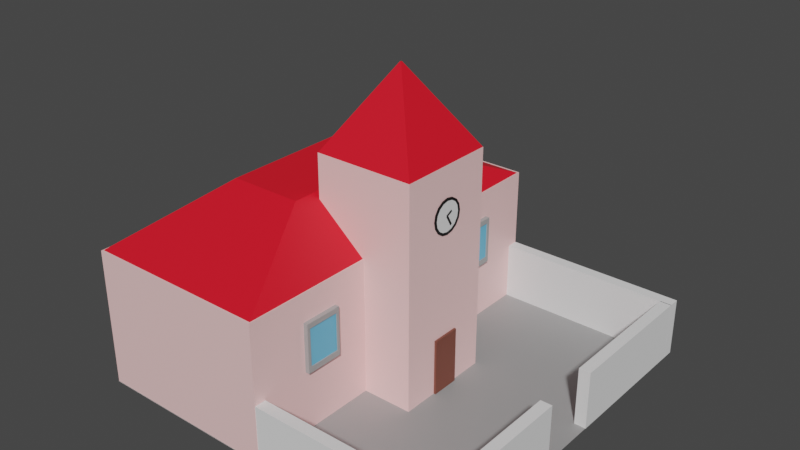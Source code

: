 # Source: School.blend  (saved by Blender 3.0.42; exported with 4.5.12 LTS)
import bpy
from mathutils import Matrix  # noqa: F401  (used for matrix-valued properties, if any)

bpy.ops.wm.read_factory_settings(use_empty=True)
scene = bpy.context.scene
scene.name = 'Scene'

# ---- collections
col_collection = bpy.data.collections.new('Collection'); scene.collection.children.link(col_collection)

# ---- materials (node trees are filled in below, after node groups)
mat_material = bpy.data.materials.new('Material')
mat_material.alpha_threshold = 0.0
mat_material.use_transparent_shadow = False
mat_material.line_color = (0.0, 0.0, 0.0, 1.0)
mat_floor = bpy.data.materials.new('Floor')
mat_floor.use_transparent_shadow = False
mat_material_001 = bpy.data.materials.new('Material.001')
mat_material_001.use_transparent_shadow = False
mat_wood = bpy.data.materials.new('Wood')
mat_wood.use_transparent_shadow = False
mat_pillar_001 = bpy.data.materials.new('Pillar.001')
mat_pillar_001.use_transparent_shadow = False
mat_blue_001 = bpy.data.materials.new('Blue.001')
mat_blue_001.use_transparent_shadow = False
mat_material_002 = bpy.data.materials.new('Material.002')
mat_material_002.use_transparent_shadow = False

# ---- material node trees
mat_material.use_nodes = True; mat_material.node_tree.nodes.clear()
_N = mat_material.node_tree.nodes; _L = mat_material.node_tree.links
n0 = _N.new('ShaderNodeOutputMaterial'); n0.name = 'Material Output'; n0.location = (300, 300)
n1 = _N.new('ShaderNodeBsdfPrincipled'); n1.name = 'Principled BSDF'; n1.location = (10, 300)
n1.distribution = 'GGX'
n1.subsurface_method = 'RANDOM_WALK_SKIN'
n1.inputs[0].default_value = (1.0, 0.6346, 0.6257, 1.0)
n1.inputs[2].default_value = 0.4
n1.inputs[3].default_value = 1.45
n1.inputs[27].default_value = (0.0, 0.0, 0.0, 1.0)
n1.inputs[28].default_value = 1.0
_L.new(n1.outputs[0], n0.inputs[0])
n0.is_active_output = True
mat_floor.use_nodes = True; mat_floor.node_tree.nodes.clear()
_N = mat_floor.node_tree.nodes; _L = mat_floor.node_tree.links
n0 = _N.new('ShaderNodeBsdfPrincipled'); n0.name = 'Principled BSDF'; n0.location = (10, 300)
n0.distribution = 'GGX'
n0.subsurface_method = 'RANDOM_WALK_SKIN'
n0.inputs[0].default_value = (0.3173, 0.3173, 0.3173, 1.0)
n0.inputs[3].default_value = 1.45
n0.inputs[27].default_value = (0.0, 0.0, 0.0, 1.0)
n0.inputs[28].default_value = 1.0
n1 = _N.new('ShaderNodeOutputMaterial'); n1.name = 'Material Output'; n1.location = (300, 300)
_L.new(n0.outputs[0], n1.inputs[0])
n1.is_active_output = True
mat_material_001.use_nodes = True; mat_material_001.node_tree.nodes.clear()
_N = mat_material_001.node_tree.nodes; _L = mat_material_001.node_tree.links
n0 = _N.new('ShaderNodeBsdfPrincipled'); n0.name = 'Principled BSDF'; n0.location = (10, 300)
n0.distribution = 'GGX'
n0.subsurface_method = 'RANDOM_WALK_SKIN'
n0.inputs[0].default_value = (0.8, 0.006386, 0.02013, 1.0)
n0.inputs[3].default_value = 1.45
n0.inputs[27].default_value = (0.0, 0.0, 0.0, 1.0)
n0.inputs[28].default_value = 1.0
n1 = _N.new('ShaderNodeOutputMaterial'); n1.name = 'Material Output'; n1.location = (300, 300)
_L.new(n0.outputs[0], n1.inputs[0])
n1.is_active_output = True
mat_wood.use_nodes = True; mat_wood.node_tree.nodes.clear()
_N = mat_wood.node_tree.nodes; _L = mat_wood.node_tree.links
n0 = _N.new('ShaderNodeBsdfPrincipled'); n0.name = 'Principled BSDF'; n0.location = (10, 300)
n0.distribution = 'GGX'
n0.subsurface_method = 'RANDOM_WALK_SKIN'
n0.inputs[0].default_value = (0.1971, 0.05827, 0.03823, 1.0)
n0.inputs[3].default_value = 1.45
n0.inputs[27].default_value = (0.0, 0.0, 0.0, 1.0)
n0.inputs[28].default_value = 1.0
n1 = _N.new('ShaderNodeOutputMaterial'); n1.name = 'Material Output'; n1.location = (300, 300)
_L.new(n0.outputs[0], n1.inputs[0])
n1.is_active_output = True
mat_pillar_001.use_nodes = True; mat_pillar_001.node_tree.nodes.clear()
_N = mat_pillar_001.node_tree.nodes; _L = mat_pillar_001.node_tree.links
n0 = _N.new('ShaderNodeBsdfPrincipled'); n0.name = 'Principled BSDF'; n0.location = (10, 300)
n0.distribution = 'GGX'
n0.subsurface_method = 'RANDOM_WALK_SKIN'
n0.inputs[0].default_value = (0.3694, 0.3694, 0.3694, 1.0)
n0.inputs[3].default_value = 1.45
n0.inputs[27].default_value = (0.0, 0.0, 0.0, 1.0)
n0.inputs[28].default_value = 1.0
n1 = _N.new('ShaderNodeOutputMaterial'); n1.name = 'Material Output'; n1.location = (300, 300)
_L.new(n0.outputs[0], n1.inputs[0])
n1.is_active_output = True
mat_blue_001.use_nodes = True; mat_blue_001.node_tree.nodes.clear()
_N = mat_blue_001.node_tree.nodes; _L = mat_blue_001.node_tree.links
n0 = _N.new('ShaderNodeBsdfPrincipled'); n0.name = 'Principled BSDF'; n0.location = (10, 300)
n0.distribution = 'GGX'
n0.subsurface_method = 'RANDOM_WALK_SKIN'
n0.inputs[0].default_value = (0.1465, 0.5236, 0.8, 1.0)
n0.inputs[3].default_value = 1.45
n0.inputs[27].default_value = (0.0, 0.0, 0.0, 1.0)
n0.inputs[28].default_value = 1.0
n1 = _N.new('ShaderNodeOutputMaterial'); n1.name = 'Material Output'; n1.location = (300, 300)
_L.new(n0.outputs[0], n1.inputs[0])
n1.is_active_output = True
mat_material_002.use_nodes = True; mat_material_002.node_tree.nodes.clear()
_N = mat_material_002.node_tree.nodes; _L = mat_material_002.node_tree.links
n0 = _N.new('ShaderNodeBsdfPrincipled'); n0.name = 'Principled BSDF'; n0.location = (10, 300)
n0.distribution = 'GGX'
n0.subsurface_method = 'RANDOM_WALK_SKIN'
n0.inputs[0].default_value = (0.0, 0.0, 0.0, 1.0)
n0.inputs[3].default_value = 1.45
n0.inputs[27].default_value = (0.0, 0.0, 0.0, 1.0)
n0.inputs[28].default_value = 1.0
n1 = _N.new('ShaderNodeOutputMaterial'); n1.name = 'Material Output'; n1.location = (300, 300)
_L.new(n0.outputs[0], n1.inputs[0])
n1.is_active_output = True

# ---- world
world_world = bpy.data.worlds.new('World'); scene.world = world_world
world_world.use_nodes = True; world_world.node_tree.nodes.clear()
_N = world_world.node_tree.nodes; _L = world_world.node_tree.links
n0 = _N.new('ShaderNodeOutputWorld'); n0.name = 'World Output'; n0.location = (300, 300)
n1 = _N.new('ShaderNodeBackground'); n1.name = 'Background'; n1.location = (10, 300)
n1.inputs[0].default_value = (0.05088, 0.05088, 0.05088, 1.0)
_L.new(n1.outputs[0], n0.inputs[0])
n0.is_active_output = True
world_world.color = (0.05088, 0.05088, 0.05088)
world_world.use_sun_shadow = False
world_world.sun_shadow_jitter_overblur = 0.0

# ---- meshes
me_cube = bpy.data.meshes.new('Cube')
me_cube.from_pydata([(0.6301, 1.0, 0.213), (0.6301, 1.0, -1.0), (0.6301, -1.0, 0.213), (0.6301, -1.0, -1.0), (-1.0, -1.0, 0.213), (-1.0, -1.0, -1.0), (-1.001, 1.0, -1.0), (-1.001, 1.0, 0.213)], [], [(1, 0, 2, 3), (0, 1, 6, 7), (7, 4, 2, 0), (2, 4, 5, 3), (4, 7, 6, 5)])
_uv = me_cube.uv_layers.new(name='UVMap')
_uv.uv.foreach_set('vector', [0.0, 0.0, 0.0, 0.0, 0.0, 0.0, 0.0, 0.0, 0.0, 0.0, 0.0, 0.0, 0.0, 0.0, 0.0, 0.0, 0.0, 0.0, 0.0, 0.0, 0.0, 0.0, 0.0, 0.0, 0.0, 0.0, 0.0, 0.0, 0.0, 0.0, 0.0, 0.0, 0.0, 0.0, 0.0, 0.0, 0.0, 0.0, 0.0, 0.0])
me_cube.materials.append(mat_material)
me_cube.use_remesh_preserve_volume = False
me_cube.use_remesh_preserve_attributes = False
me_cube.use_mirror_vertex_groups = False
me_cube.update()
me_plane = bpy.data.meshes.new('Plane')
me_plane.from_pydata([(-1.0, -1.0, 0.0), (1.0, -1.0, 0.0), (-1.0, 1.0, 0.0), (1.0, 1.0, 0.0)], [], [(0, 1, 3, 2)])
_uv = me_plane.uv_layers.new(name='UVMap')
_uv.uv.foreach_set('vector', [0.0, 0.0, 1.0, 0.0, 1.0, 1.0, 0.0, 1.0])
me_plane.materials.append(mat_floor)
me_plane.use_remesh_fix_poles = True
me_plane.use_remesh_preserve_attributes = False
me_plane.update()
me_cube_001 = bpy.data.meshes.new('Cube.001')
me_cube_001.from_pydata([(0.6301, 1.0, 0.213), (0.6301, 1.0, -1.0), (0.6301, -1.0, 0.213), (0.6301, -1.0, -1.0), (-1.0, -1.0, 0.213), (-1.0, -1.0, -1.0), (-1.001, 1.0, -1.0), (-1.001, 1.0, 0.213)], [], [(1, 0, 2, 3), (0, 1, 6, 7), (7, 4, 2, 0), (2, 4, 5, 3), (4, 7, 6, 5)])
_uv = me_cube_001.uv_layers.new(name='UVMap')
_uv.uv.foreach_set('vector', [0.0, 0.0, 0.0, 0.0, 0.0, 0.0, 0.0, 0.0, 0.0, 0.0, 0.0, 0.0, 0.0, 0.0, 0.0, 0.0, 0.0, 0.0, 0.0, 0.0, 0.0, 0.0, 0.0, 0.0, 0.0, 0.0, 0.0, 0.0, 0.0, 0.0, 0.0, 0.0, 0.0, 0.0, 0.0, 0.0, 0.0, 0.0, 0.0, 0.0])
me_cube_001.materials.append(mat_material)
me_cube_001.use_remesh_preserve_volume = False
me_cube_001.use_remesh_preserve_attributes = False
me_cube_001.use_mirror_vertex_groups = False
me_cube_001.update()
me_cube_003 = bpy.data.meshes.new('Cube.003')
me_cube_003.from_pydata([(0.1391, 0.3978, -0.5787), (0.6301, 1.0, -1.0), (0.1391, -0.3978, -0.5787), (0.6301, -1.0, -1.0), (-0.5093, -0.3978, -0.5787), (-1.0, -1.0, -1.0), (-1.001, 1.0, -1.0), (-0.5097, 0.3978, -0.5787)], [], [(1, 0, 2, 3), (0, 1, 6, 7), (7, 4, 2, 0), (2, 4, 5, 3), (4, 7, 6, 5)])
_uv = me_cube_003.uv_layers.new(name='UVMap')
_uv.uv.foreach_set('vector', [0.0, 0.0, 0.0, 0.0, 0.0, 0.0, 0.0, 0.0, 0.0, 0.0, 0.0, 0.0, 0.0, 0.0, 0.0, 0.0, 0.0, 0.0, 0.0, 0.0, 0.0, 0.0, 0.0, 0.0, 0.0, 0.0, 0.0, 0.0, 0.0, 0.0, 0.0, 0.0, 0.0, 0.0, 0.0, 0.0, 0.0, 0.0, 0.0, 0.0])
me_cube_003.materials.append(mat_material_001)
me_cube_003.use_remesh_preserve_volume = False
me_cube_003.use_remesh_preserve_attributes = False
me_cube_003.use_mirror_vertex_groups = False
me_cube_003.update()
me_cube_004 = bpy.data.meshes.new('Cube.004')
me_cube_004.from_pydata([(-0.1753, 0.01216, -0.5721), (0.6301, 1.0, -1.0), (-0.1753, -0.01216, -0.5721), (0.6301, -1.0, -1.0), (-0.1951, -0.01216, -0.5721), (-1.0, -1.0, -1.0), (-1.001, 1.0, -1.0), (-0.1951, 0.01216, -0.5721)], [], [(1, 0, 2, 3), (0, 1, 6, 7), (7, 4, 2, 0), (2, 4, 5, 3), (4, 7, 6, 5)])
_uv = me_cube_004.uv_layers.new(name='UVMap')
_uv.uv.foreach_set('vector', [0.0, 0.0, 0.0, 0.0, 0.0, 0.0, 0.0, 0.0, 0.0, 0.0, 0.0, 0.0, 0.0, 0.0, 0.0, 0.0, 0.0, 0.0, 0.0, 0.0, 0.0, 0.0, 0.0, 0.0, 0.0, 0.0, 0.0, 0.0, 0.0, 0.0, 0.0, 0.0, 0.0, 0.0, 0.0, 0.0, 0.0, 0.0, 0.0, 0.0])
me_cube_004.materials.append(mat_material_001)
me_cube_004.use_remesh_preserve_volume = False
me_cube_004.use_remesh_preserve_attributes = False
me_cube_004.use_mirror_vertex_groups = False
me_cube_004.update()
me_cube_006 = bpy.data.meshes.new('Cube.006')
me_cube_006.from_pydata([(-1.0, -1.0, -1.0), (-1.0, -1.0, 1.0), (-1.0, 1.0, -1.0), (-1.0, 1.0, 1.0), (1.0, -1.0, -1.0), (1.0, -1.0, 1.0), (1.0, 1.0, -1.0), (1.0, 1.0, 1.0)], [], [(0, 1, 3, 2), (2, 3, 7, 6), (6, 7, 5, 4), (4, 5, 1, 0), (2, 6, 4, 0), (7, 3, 1, 5)])
_uv = me_cube_006.uv_layers.new(name='UVMap')
_uv.uv.foreach_set('vector', [0.375, 0.0, 0.625, 0.0, 0.625, 0.25, 0.375, 0.25, 0.375, 0.25, 0.625, 0.25, 0.625, 0.5, 0.375, 0.5, 0.375, 0.5, 0.625, 0.5, 0.625, 0.75, 0.375, 0.75, 0.375, 0.75, 0.625, 0.75, 0.625, 1.0, 0.375, 1.0, 0.125, 0.5, 0.375, 0.5, 0.375, 0.75, 0.125, 0.75, 0.625, 0.5, 0.875, 0.5, 0.875, 0.75, 0.625, 0.75])
me_cube_006.use_remesh_fix_poles = True
me_cube_006.use_remesh_preserve_attributes = False
me_cube_006.update()
me_cube_007 = bpy.data.meshes.new('Cube.007')
me_cube_007.from_pydata([(-1.0, -1.0, -1.0), (-1.0, -1.0, 1.0), (-1.0, 1.0, -1.0), (-1.0, 1.0, 1.0), (1.0, -1.0, -1.0), (1.0, -1.0, 1.0), (1.0, 1.0, -1.0), (1.0, 1.0, 1.0)], [], [(0, 1, 3, 2), (2, 3, 7, 6), (6, 7, 5, 4), (4, 5, 1, 0), (2, 6, 4, 0), (7, 3, 1, 5)])
_uv = me_cube_007.uv_layers.new(name='UVMap')
_uv.uv.foreach_set('vector', [0.375, 0.0, 0.625, 0.0, 0.625, 0.25, 0.375, 0.25, 0.375, 0.25, 0.625, 0.25, 0.625, 0.5, 0.375, 0.5, 0.375, 0.5, 0.625, 0.5, 0.625, 0.75, 0.375, 0.75, 0.375, 0.75, 0.625, 0.75, 0.625, 1.0, 0.375, 1.0, 0.125, 0.5, 0.375, 0.5, 0.375, 0.75, 0.125, 0.75, 0.625, 0.5, 0.875, 0.5, 0.875, 0.75, 0.625, 0.75])
me_cube_007.use_remesh_fix_poles = True
me_cube_007.use_remesh_preserve_attributes = False
me_cube_007.update()
me_cube_008 = bpy.data.meshes.new('Cube.008')
me_cube_008.from_pydata([(-1.0, -1.0, -1.0), (-1.0, -1.0, 1.0), (-1.0, 1.0, -1.0), (-1.0, 1.0, 1.0), (1.0, -1.0, -1.0), (1.0, -1.0, 1.0), (1.0, 1.0, -1.0), (1.0, 1.0, 1.0)], [], [(0, 1, 3, 2), (2, 3, 7, 6), (6, 7, 5, 4), (4, 5, 1, 0), (2, 6, 4, 0), (7, 3, 1, 5)])
_uv = me_cube_008.uv_layers.new(name='UVMap')
_uv.uv.foreach_set('vector', [0.375, 0.0, 0.625, 0.0, 0.625, 0.25, 0.375, 0.25, 0.375, 0.25, 0.625, 0.25, 0.625, 0.5, 0.375, 0.5, 0.375, 0.5, 0.625, 0.5, 0.625, 0.75, 0.375, 0.75, 0.375, 0.75, 0.625, 0.75, 0.625, 1.0, 0.375, 1.0, 0.125, 0.5, 0.375, 0.5, 0.375, 0.75, 0.125, 0.75, 0.625, 0.5, 0.875, 0.5, 0.875, 0.75, 0.625, 0.75])
me_cube_008.use_remesh_fix_poles = True
me_cube_008.use_remesh_preserve_attributes = False
me_cube_008.update()
me_cube_009 = bpy.data.meshes.new('Cube.009')
me_cube_009.from_pydata([(-1.0, -1.0, -1.0), (-1.0, -1.0, 1.0), (-1.0, 1.0, -1.0), (-1.0, 1.0, 1.0), (1.0, -1.0, -1.0), (1.0, -1.0, 1.0), (1.0, 1.0, -1.0), (1.0, 1.0, 1.0)], [], [(0, 1, 3, 2), (2, 3, 7, 6), (6, 7, 5, 4), (4, 5, 1, 0), (2, 6, 4, 0), (7, 3, 1, 5)])
_uv = me_cube_009.uv_layers.new(name='UVMap')
_uv.uv.foreach_set('vector', [0.375, 0.0, 0.625, 0.0, 0.625, 0.25, 0.375, 0.25, 0.375, 0.25, 0.625, 0.25, 0.625, 0.5, 0.375, 0.5, 0.375, 0.5, 0.625, 0.5, 0.625, 0.75, 0.375, 0.75, 0.375, 0.75, 0.625, 0.75, 0.625, 1.0, 0.375, 1.0, 0.125, 0.5, 0.375, 0.5, 0.375, 0.75, 0.125, 0.75, 0.625, 0.5, 0.875, 0.5, 0.875, 0.75, 0.625, 0.75])
me_cube_009.use_remesh_fix_poles = True
me_cube_009.use_remesh_preserve_attributes = False
me_cube_009.update()
me_cube_010 = bpy.data.meshes.new('Cube.010')
me_cube_010.from_pydata([(-1.0, -1.0, -1.0), (-1.0, -1.0, 1.0), (-1.0, 1.0, -1.0), (-1.0, 1.0, 1.0), (1.0, -1.0, -1.0), (1.0, -1.0, 1.0), (1.0, 1.0, -1.0), (1.0, 1.0, 1.0)], [], [(0, 1, 3, 2), (2, 3, 7, 6), (6, 7, 5, 4), (4, 5, 1, 0), (2, 6, 4, 0), (7, 3, 1, 5)])
_uv = me_cube_010.uv_layers.new(name='UVMap')
_uv.uv.foreach_set('vector', [0.375, 0.0, 0.625, 0.0, 0.625, 0.25, 0.375, 0.25, 0.375, 0.25, 0.625, 0.25, 0.625, 0.5, 0.375, 0.5, 0.375, 0.5, 0.625, 0.5, 0.625, 0.75, 0.375, 0.75, 0.375, 0.75, 0.625, 0.75, 0.625, 1.0, 0.375, 1.0, 0.125, 0.5, 0.375, 0.5, 0.375, 0.75, 0.125, 0.75, 0.625, 0.5, 0.875, 0.5, 0.875, 0.75, 0.625, 0.75])
me_cube_010.materials.append(mat_wood)
me_cube_010.use_remesh_fix_poles = True
me_cube_010.use_remesh_preserve_attributes = False
me_cube_010.update()
me_cube_013 = bpy.data.meshes.new('Cube.013')
me_cube_013.from_pydata([(-1.0, -1.0, -1.0), (-1.0, -1.0, 1.0), (-1.0, 1.0, -1.0), (-1.0, 1.0, 1.0), (0.6287, -1.0, -1.0), (0.6287, -1.0, 1.0), (0.6287, 1.0, -1.0), (0.6287, 1.0, 1.0), (-1.0, -0.8431, -1.0), (-1.0, -0.8431, 1.0), (0.6287, -0.8431, -1.0), (0.6287, -0.8431, 1.0), (-1.0, 0.8446, 1.0), (0.6287, 0.8446, -1.0), (-1.0, 0.8446, -1.0), (0.6287, 0.8446, 1.0), (-0.8285, 1.0, -1.0), (-0.8285, 1.0, 1.0), (-0.8285, -1.0, -1.0), (-0.8285, -1.0, 1.0), (-0.8285, -0.8431, 1.0), (-0.8285, -0.8431, -1.0), (-0.8285, 0.8446, -1.0), (-0.8285, 0.8446, 1.0), (0.4326, 1.0, 1.0), (0.4326, -1.0, -1.0), (0.4326, -0.8431, 1.0), (0.4326, 0.8446, 1.0), (0.4326, 1.0, -1.0), (0.4326, -1.0, 1.0), (0.4326, -0.8431, -1.0), (0.4326, 0.8446, -1.0)], [], [(14, 12, 3, 2), (28, 24, 7, 6), (10, 11, 5, 4), (18, 19, 1, 0), (30, 10, 4, 25), (20, 9, 1, 19), (23, 12, 9, 20), (31, 13, 10, 30), (13, 15, 11, 10), (0, 1, 9, 8), (6, 7, 15, 13), (28, 6, 13, 31), (17, 3, 12, 23), (8, 9, 12, 14), (24, 17, 23, 27), (2, 16, 22, 14), (14, 22, 21, 8), (26, 20, 19, 29), (8, 21, 18, 0), (25, 29, 19, 18), (2, 3, 17, 16), (4, 5, 29, 25), (11, 26, 29, 5), (15, 27, 26, 11), (7, 24, 27, 15), (16, 28, 31, 22), (30, 21, 20, 26), (21, 30, 25, 18), (16, 17, 24, 28), (26, 27, 31, 30), (31, 27, 23, 22), (21, 22, 23, 20)])
_uv = me_cube_013.uv_layers.new(name='UVMap')
_uv.uv.foreach_set('vector', [0.375, 0.2306, 0.625, 0.2306, 0.625, 0.25, 0.375, 0.25, 0.375, 0.4755, 0.625, 0.4755, 0.625, 0.5, 0.375, 0.5, 0.375, 0.7304, 0.625, 0.7304, 0.625, 0.75, 0.375, 0.75, 0.375, 0.9786, 0.625, 0.9786, 0.625, 1.0, 0.375, 1.0, 0.3505, 0.7304, 0.375, 0.7304, 0.375, 0.75, 0.3505, 0.75, 0.8536, 0.7304, 0.875, 0.7304, 0.875, 0.75, 0.8536, 0.75, 0.8536, 0.5194, 0.875, 0.5194, 0.875, 0.7304, 0.8536, 0.7304, 0.3505, 0.5194, 0.375, 0.5194, 0.375, 0.7304, 0.3505, 0.7304, 0.375, 0.5194, 0.625, 0.5194, 0.625, 0.7304, 0.375, 0.7304, 0.375, 0.0, 0.625, 0.0, 0.625, 0.01962, 0.375, 0.01962, 0.375, 0.5, 0.625, 0.5, 0.625, 0.5194, 0.375, 0.5194, 0.3505, 0.5, 0.375, 0.5, 0.375, 0.5194, 0.3505, 0.5194, 0.8536, 0.5, 0.875, 0.5, 0.875, 0.5194, 0.8536, 0.5194, 0.375, 0.01962, 0.625, 0.01962, 0.625, 0.2306, 0.375, 0.2306, 0.6495, 0.5, 0.8536, 0.5, 0.8536, 0.5194, 0.6495, 0.5194, 0.125, 0.5, 0.1464, 0.5, 0.1464, 0.5194, 0.125, 0.5194, 0.125, 0.5194, 0.1464, 0.5194, 0.1464, 0.7304, 0.125, 0.7304, 0.6495, 0.7304, 0.8536, 0.7304, 0.8536, 0.75, 0.6495, 0.75, 0.125, 0.7304, 0.1464, 0.7304, 0.1464, 0.75, 0.125, 0.75, 0.375, 0.7745, 0.625, 0.7745, 0.625, 0.9786, 0.375, 0.9786, 0.375, 0.25, 0.625, 0.25, 0.625, 0.2714, 0.375, 0.2714, 0.375, 0.75, 0.625, 0.75, 0.625, 0.7745, 0.375, 0.7745, 0.625, 0.7304, 0.6495, 0.7304, 0.6495, 0.75, 0.625, 0.75, 0.625, 0.5194, 0.6495, 0.5194, 0.6495, 0.7304, 0.625, 0.7304, 0.625, 0.5, 0.6495, 0.5, 0.6495, 0.5194, 0.625, 0.5194, 0.1464, 0.5, 0.3505, 0.5, 0.3505, 0.5194, 0.1464, 0.5194, 0.3505, 0.7304, 0.1464, 0.7304, 0.8536, 0.7304, 0.6495, 0.7304, 0.1464, 0.7304, 0.3505, 0.7304, 0.3505, 0.75, 0.1464, 0.75, 0.375, 0.2714, 0.625, 0.2714, 0.625, 0.4755, 0.375, 0.4755, 0.6495, 0.7304, 0.6495, 0.5194, 0.3505, 0.5194, 0.3505, 0.7304, 0.3505, 0.5194, 0.6495, 0.5194, 0.8536, 0.5194, 0.1464, 0.5194, 0.1464, 0.7304, 0.1464, 0.5194, 0.8536, 0.5194, 0.8536, 0.7304])
me_cube_013.materials.append(mat_pillar_001)
me_cube_013.use_remesh_fix_poles = True
me_cube_013.use_remesh_preserve_attributes = False
me_cube_013.update()
me_cube_014 = bpy.data.meshes.new('Cube.014')
me_cube_014.from_pydata([(-1.0, -1.0, -1.0), (-1.0, -1.0, 1.0), (-1.0, 1.0, -1.0), (-1.0, 1.0, 1.0), (1.0, -1.0, -1.0), (1.0, -1.0, 1.0), (1.0, 1.0, -1.0), (1.0, 1.0, 1.0)], [], [(0, 1, 3, 2), (2, 3, 7, 6), (6, 7, 5, 4), (4, 5, 1, 0), (2, 6, 4, 0), (7, 3, 1, 5)])
_uv = me_cube_014.uv_layers.new(name='UVMap')
_uv.uv.foreach_set('vector', [0.375, 0.0, 0.625, 0.0, 0.625, 0.25, 0.375, 0.25, 0.375, 0.25, 0.625, 0.25, 0.625, 0.5, 0.375, 0.5, 0.375, 0.5, 0.625, 0.5, 0.625, 0.75, 0.375, 0.75, 0.375, 0.75, 0.625, 0.75, 0.625, 1.0, 0.375, 1.0, 0.125, 0.5, 0.375, 0.5, 0.375, 0.75, 0.125, 0.75, 0.625, 0.5, 0.875, 0.5, 0.875, 0.75, 0.625, 0.75])
me_cube_014.materials.append(mat_blue_001)
me_cube_014.use_remesh_fix_poles = True
me_cube_014.use_remesh_preserve_attributes = False
me_cube_014.update()
me_cube_011 = bpy.data.meshes.new('Cube.011')
me_cube_011.from_pydata([(-1.0, -1.0, -1.0), (-1.0, -1.0, 1.0), (-1.0, 1.0, -1.0), (-1.0, 1.0, 1.0), (0.6287, -1.0, -1.0), (0.6287, -1.0, 1.0), (0.6287, 1.0, -1.0), (0.6287, 1.0, 1.0), (-1.0, -0.8431, -1.0), (-1.0, -0.8431, 1.0), (0.6287, -0.8431, -1.0), (0.6287, -0.8431, 1.0), (-1.0, 0.8446, 1.0), (0.6287, 0.8446, -1.0), (-1.0, 0.8446, -1.0), (0.6287, 0.8446, 1.0), (-0.8285, 1.0, -1.0), (-0.8285, 1.0, 1.0), (-0.8285, -1.0, -1.0), (-0.8285, -1.0, 1.0), (-0.8285, -0.8431, 1.0), (-0.8285, -0.8431, -1.0), (-0.8285, 0.8446, -1.0), (-0.8285, 0.8446, 1.0), (0.4326, 1.0, 1.0), (0.4326, -1.0, -1.0), (0.4326, -0.8431, 1.0), (0.4326, 0.8446, 1.0), (0.4326, 1.0, -1.0), (0.4326, -1.0, 1.0), (0.4326, -0.8431, -1.0), (0.4326, 0.8446, -1.0)], [], [(14, 12, 3, 2), (28, 24, 7, 6), (10, 11, 5, 4), (18, 19, 1, 0), (30, 10, 4, 25), (20, 9, 1, 19), (23, 12, 9, 20), (31, 13, 10, 30), (13, 15, 11, 10), (0, 1, 9, 8), (6, 7, 15, 13), (28, 6, 13, 31), (17, 3, 12, 23), (8, 9, 12, 14), (24, 17, 23, 27), (2, 16, 22, 14), (14, 22, 21, 8), (26, 20, 19, 29), (8, 21, 18, 0), (25, 29, 19, 18), (2, 3, 17, 16), (4, 5, 29, 25), (11, 26, 29, 5), (15, 27, 26, 11), (7, 24, 27, 15), (16, 28, 31, 22), (30, 21, 20, 26), (21, 30, 25, 18), (16, 17, 24, 28), (26, 27, 31, 30), (31, 27, 23, 22), (21, 22, 23, 20)])
_uv = me_cube_011.uv_layers.new(name='UVMap')
_uv.uv.foreach_set('vector', [0.375, 0.2306, 0.625, 0.2306, 0.625, 0.25, 0.375, 0.25, 0.375, 0.4755, 0.625, 0.4755, 0.625, 0.5, 0.375, 0.5, 0.375, 0.7304, 0.625, 0.7304, 0.625, 0.75, 0.375, 0.75, 0.375, 0.9786, 0.625, 0.9786, 0.625, 1.0, 0.375, 1.0, 0.3505, 0.7304, 0.375, 0.7304, 0.375, 0.75, 0.3505, 0.75, 0.8536, 0.7304, 0.875, 0.7304, 0.875, 0.75, 0.8536, 0.75, 0.8536, 0.5194, 0.875, 0.5194, 0.875, 0.7304, 0.8536, 0.7304, 0.3505, 0.5194, 0.375, 0.5194, 0.375, 0.7304, 0.3505, 0.7304, 0.375, 0.5194, 0.625, 0.5194, 0.625, 0.7304, 0.375, 0.7304, 0.375, 0.0, 0.625, 0.0, 0.625, 0.01962, 0.375, 0.01962, 0.375, 0.5, 0.625, 0.5, 0.625, 0.5194, 0.375, 0.5194, 0.3505, 0.5, 0.375, 0.5, 0.375, 0.5194, 0.3505, 0.5194, 0.8536, 0.5, 0.875, 0.5, 0.875, 0.5194, 0.8536, 0.5194, 0.375, 0.01962, 0.625, 0.01962, 0.625, 0.2306, 0.375, 0.2306, 0.6495, 0.5, 0.8536, 0.5, 0.8536, 0.5194, 0.6495, 0.5194, 0.125, 0.5, 0.1464, 0.5, 0.1464, 0.5194, 0.125, 0.5194, 0.125, 0.5194, 0.1464, 0.5194, 0.1464, 0.7304, 0.125, 0.7304, 0.6495, 0.7304, 0.8536, 0.7304, 0.8536, 0.75, 0.6495, 0.75, 0.125, 0.7304, 0.1464, 0.7304, 0.1464, 0.75, 0.125, 0.75, 0.375, 0.7745, 0.625, 0.7745, 0.625, 0.9786, 0.375, 0.9786, 0.375, 0.25, 0.625, 0.25, 0.625, 0.2714, 0.375, 0.2714, 0.375, 0.75, 0.625, 0.75, 0.625, 0.7745, 0.375, 0.7745, 0.625, 0.7304, 0.6495, 0.7304, 0.6495, 0.75, 0.625, 0.75, 0.625, 0.5194, 0.6495, 0.5194, 0.6495, 0.7304, 0.625, 0.7304, 0.625, 0.5, 0.6495, 0.5, 0.6495, 0.5194, 0.625, 0.5194, 0.1464, 0.5, 0.3505, 0.5, 0.3505, 0.5194, 0.1464, 0.5194, 0.3505, 0.7304, 0.1464, 0.7304, 0.8536, 0.7304, 0.6495, 0.7304, 0.1464, 0.7304, 0.3505, 0.7304, 0.3505, 0.75, 0.1464, 0.75, 0.375, 0.2714, 0.625, 0.2714, 0.625, 0.4755, 0.375, 0.4755, 0.6495, 0.7304, 0.6495, 0.5194, 0.3505, 0.5194, 0.3505, 0.7304, 0.3505, 0.5194, 0.6495, 0.5194, 0.8536, 0.5194, 0.1464, 0.5194, 0.1464, 0.7304, 0.1464, 0.5194, 0.8536, 0.5194, 0.8536, 0.7304])
me_cube_011.materials.append(mat_pillar_001)
me_cube_011.use_remesh_fix_poles = True
me_cube_011.use_remesh_preserve_attributes = False
me_cube_011.update()
me_cube_012 = bpy.data.meshes.new('Cube.012')
me_cube_012.from_pydata([(-1.0, -1.0, -1.0), (-1.0, -1.0, 1.0), (-1.0, 1.0, -1.0), (-1.0, 1.0, 1.0), (1.0, -1.0, -1.0), (1.0, -1.0, 1.0), (1.0, 1.0, -1.0), (1.0, 1.0, 1.0)], [], [(0, 1, 3, 2), (2, 3, 7, 6), (6, 7, 5, 4), (4, 5, 1, 0), (2, 6, 4, 0), (7, 3, 1, 5)])
_uv = me_cube_012.uv_layers.new(name='UVMap')
_uv.uv.foreach_set('vector', [0.375, 0.0, 0.625, 0.0, 0.625, 0.25, 0.375, 0.25, 0.375, 0.25, 0.625, 0.25, 0.625, 0.5, 0.375, 0.5, 0.375, 0.5, 0.625, 0.5, 0.625, 0.75, 0.375, 0.75, 0.375, 0.75, 0.625, 0.75, 0.625, 1.0, 0.375, 1.0, 0.125, 0.5, 0.375, 0.5, 0.375, 0.75, 0.125, 0.75, 0.625, 0.5, 0.875, 0.5, 0.875, 0.75, 0.625, 0.75])
me_cube_012.materials.append(mat_blue_001)
me_cube_012.use_remesh_fix_poles = True
me_cube_012.use_remesh_preserve_attributes = False
me_cube_012.update()
me_cylinder_002 = bpy.data.meshes.new('Cylinder.002')
me_cylinder_002.from_pydata([(0.0, 1.0, -1.0), (0.0, 1.0, 1.0), (0.3827, 0.9239, -1.0), (0.3827, 0.9239, 1.0), (0.7071, 0.7071, -1.0), (0.7071, 0.7071, 1.0), (0.9239, 0.3827, -1.0), (0.9239, 0.3827, 1.0), (1.0, -4.371e-08, -1.0), (1.0, -4.371e-08, 1.0), (0.9239, -0.3827, -1.0), (0.9239, -0.3827, 1.0), (0.7071, -0.7071, -1.0), (0.7071, -0.7071, 1.0), (0.3827, -0.9239, -1.0), (0.3827, -0.9239, 1.0), (-8.742e-08, -1.0, -1.0), (-8.742e-08, -1.0, 1.0), (-0.3827, -0.9239, -1.0), (-0.3827, -0.9239, 1.0), (-0.7071, -0.7071, -1.0), (-0.7071, -0.7071, 1.0), (-0.9239, -0.3827, -1.0), (-0.9239, -0.3827, 1.0), (-1.0, 1.192e-08, -1.0), (-1.0, 1.192e-08, 1.0), (-0.9239, 0.3827, -1.0), (-0.9239, 0.3827, 1.0), (-0.7071, 0.7071, -1.0), (-0.7071, 0.7071, 1.0), (-0.3827, 0.9239, -1.0), (-0.3827, 0.9239, 1.0)], [], [(0, 1, 3, 2), (2, 3, 5, 4), (4, 5, 7, 6), (6, 7, 9, 8), (8, 9, 11, 10), (10, 11, 13, 12), (12, 13, 15, 14), (14, 15, 17, 16), (16, 17, 19, 18), (18, 19, 21, 20), (20, 21, 23, 22), (22, 23, 25, 24), (24, 25, 27, 26), (26, 27, 29, 28), (3, 1, 31, 29, 27, 25, 23, 21, 19, 17, 15, 13, 11, 9, 7, 5), (28, 29, 31, 30), (30, 31, 1, 0), (0, 2, 4, 6, 8, 10, 12, 14, 16, 18, 20, 22, 24, 26, 28, 30)])
_uv = me_cylinder_002.uv_layers.new(name='UVMap')
_uv.uv.foreach_set('vector', [1.0, 0.5, 1.0, 1.0, 0.9375, 1.0, 0.9375, 0.5, 0.9375, 0.5, 0.9375, 1.0, 0.875, 1.0, 0.875, 0.5, 0.875, 0.5, 0.875, 1.0, 0.8125, 1.0, 0.8125, 0.5, 0.8125, 0.5, 0.8125, 1.0, 0.75, 1.0, 0.75, 0.5, 0.75, 0.5, 0.75, 1.0, 0.6875, 1.0, 0.6875, 0.5, 0.6875, 0.5, 0.6875, 1.0, 0.625, 1.0, 0.625, 0.5, 0.625, 0.5, 0.625, 1.0, 0.5625, 1.0, 0.5625, 0.5, 0.5625, 0.5, 0.5625, 1.0, 0.5, 1.0, 0.5, 0.5, 0.5, 0.5, 0.5, 1.0, 0.4375, 1.0, 0.4375, 0.5, 0.4375, 0.5, 0.4375, 1.0, 0.375, 1.0, 0.375, 0.5, 0.375, 0.5, 0.375, 1.0, 0.3125, 1.0, 0.3125, 0.5, 0.3125, 0.5, 0.3125, 1.0, 0.25, 1.0, 0.25, 0.5, 0.25, 0.5, 0.25, 1.0, 0.1875, 1.0, 0.1875, 0.5, 0.1875, 0.5, 0.1875, 1.0, 0.125, 1.0, 0.125, 0.5, 0.3418, 0.4717, 0.25, 0.49, 0.1582, 0.4717, 0.08029, 0.4197, 0.02827, 0.3418, 0.01, 0.25, 0.02827, 0.1582, 0.08029, 0.08029, 0.1582, 0.02827, 0.25, 0.01, 0.3418, 0.02827, 0.4197, 0.08029, 0.4717, 0.1582, 0.49, 0.25, 0.4717, 0.3418, 0.4197, 0.4197, 0.125, 0.5, 0.125, 1.0, 0.0625, 1.0, 0.0625, 0.5, 0.0625, 0.5, 0.0625, 1.0, 0.0, 1.0, 0.0, 0.5, 0.75, 0.49, 0.8418, 0.4717, 0.9197, 0.4197, 0.9717, 0.3418, 0.99, 0.25, 0.9717, 0.1582, 0.9197, 0.08029, 0.8418, 0.02827, 0.75, 0.01, 0.6582, 0.02827, 0.5803, 0.08029, 0.5283, 0.1582, 0.51, 0.25, 0.5283, 0.3418, 0.5803, 0.4197, 0.6582, 0.4717])
me_cylinder_002.use_remesh_fix_poles = True
me_cylinder_002.use_remesh_preserve_attributes = False
me_cylinder_002.update()
me_cylinder_003 = bpy.data.meshes.new('Cylinder.003')
me_cylinder_003.from_pydata([(-0.3278, 0.7915, 1.0), (-8.47e-22, 0.8567, 1.0), (-0.6058, 0.6058, 1.0), (0.3278, 0.7915, 1.0), (-0.7915, 0.3278, 1.0), (0.6058, 0.6058, 1.0), (-0.8567, 1.123e-08, 1.0), (0.7915, 0.3278, 1.0), (-0.7915, -0.3278, 1.0), (0.8567, -3.643e-08, 1.0), (-0.6058, -0.6058, 1.0), (0.7915, -0.3278, 1.0), (-0.3278, -0.7915, 1.0), (0.6058, -0.6058, 1.0), (-7.49e-08, -0.8567, 1.0), (0.3278, -0.7915, 1.0), (0.3278, -0.7915, 1.0), (-7.49e-08, -0.8567, 1.0), (0.6058, -0.6058, 1.0), (-0.3278, -0.7915, 1.0), (0.7915, -0.3278, 1.0), (-0.6058, -0.6058, 1.0), (0.8567, -3.643e-08, 1.0), (-0.7915, -0.3278, 1.0), (0.7915, 0.3278, 1.0), (-0.8567, 1.123e-08, 1.0), (0.6058, 0.6058, 1.0), (-0.7915, 0.3278, 1.0), (-8.47e-22, 0.8567, 1.0), (-0.6058, 0.6058, 1.0), (0.3278, 0.7915, 1.0), (-0.3278, 0.7915, 1.0), (2.788e-07, 0.7409, 1.0), (-0.2835, 0.6845, 1.0), (-0.5239, 0.5239, 1.0), (-0.6845, 0.2835, 1.0), (-0.7409, 1.213e-08, 1.0), (-0.6845, -0.2835, 1.0), (-0.5239, -0.5239, 1.0), (-0.2835, -0.6845, 1.0), (2.14e-07, -0.7409, 1.0), (0.2835, -0.6845, 1.0), (0.5239, -0.5239, 1.0), (0.6845, -0.2835, 1.0), (0.7409, -2.909e-08, 1.0), (0.6845, 0.2835, 1.0), (0.5239, 0.5239, 1.0), (0.2835, 0.6845, 1.0), (-0.7915, -0.3278, 0.3498), (-0.7915, -0.3278, 0.3498), (0.3278, 0.7915, 0.3498), (-2.461e-11, 0.8567, 0.3498), (0.3278, 0.7915, 0.3498), (0.6058, 0.6058, 0.3498), (-2.461e-11, 0.8567, 0.3498), (0.7915, 0.3278, 0.3498), (0.8567, -3.643e-08, 0.3498), (0.7915, -0.3278, 0.3498), (-0.6058, -0.6058, 0.3498), (-0.6058, -0.6058, 0.3498), (0.6058, -0.6058, 0.3498), (0.7915, -0.3278, 0.3498), (0.3278, -0.7915, 0.3498), (0.8567, -3.643e-08, 0.3498), (-0.3278, 0.7915, 0.3498), (-7.492e-08, -0.8567, 0.3498), (-0.6058, 0.6058, 0.3498), (-0.7915, 0.3278, 0.3498), (-0.3278, -0.7915, 0.3498), (-0.8567, 1.123e-08, 0.3498), (-0.3278, -0.7915, 0.3498), (-7.492e-08, -0.8567, 0.3498), (0.3278, -0.7915, 0.3498), (-0.8567, 1.123e-08, 0.3498), (0.6058, -0.6058, 0.3498), (-0.7915, 0.3278, 0.3498), (0.7915, 0.3278, 0.3498), (-0.6058, 0.6058, 0.3498), (0.6058, 0.6058, 0.3498), (-0.3278, 0.7915, 0.3498), (2.787e-07, 0.7409, 0.3498), (-0.2835, 0.6845, 0.3498), (-0.5239, 0.5239, 0.3498), (-0.6845, 0.2835, 0.3498), (-0.7409, 1.213e-08, 0.3498), (-0.6845, -0.2835, 0.3498), (-0.5239, -0.5239, 0.3498), (-0.2835, -0.6845, 0.3498), (2.14e-07, -0.7409, 0.3498), (0.2835, -0.6845, 0.3498), (0.5239, -0.5239, 0.3498), (0.6845, -0.2835, 0.3498), (0.7409, -2.909e-08, 0.3498), (0.6845, 0.2835, 0.3498), (0.5239, 0.5239, 0.3498), (0.2835, 0.6845, 0.3498)], [], [(15, 13, 18, 16), (29, 27, 4, 2), (19, 17, 14, 12), (9, 7, 24, 22), (1, 31, 0, 28), (2, 4, 67, 66), (13, 11, 20, 18), (27, 25, 6, 4), (25, 27, 75, 73), (17, 15, 16, 14), (7, 5, 26, 24), (31, 29, 2, 0), (21, 19, 12, 10), (7, 9, 56, 55), (36, 35, 83, 84), (0, 2, 66, 64), (5, 3, 30, 26), (25, 23, 8, 6), (18, 20, 61, 74), (35, 34, 82, 83), (15, 17, 65, 62), (32, 47, 95, 80), (16, 18, 74, 72), (34, 33, 81, 82), (28, 0, 64, 54), (47, 46, 94, 95), (23, 25, 73, 49), (5, 7, 55, 53), (33, 32, 80, 81), (9, 22, 63, 56), (46, 45, 93, 94), (14, 16, 72, 71), (31, 1, 51, 79), (49, 59, 58, 48), (50, 51, 54, 52), (57, 56, 63, 61), (69, 48, 85, 84), (78, 52, 95, 94), (72, 74, 90, 89), (54, 64, 81, 80), (74, 61, 91, 90), (48, 58, 86, 85), (52, 54, 80, 95), (58, 70, 87, 86), (64, 66, 82, 81), (61, 63, 92, 91), (66, 67, 83, 82), (63, 76, 93, 92), (70, 71, 88, 87), (71, 72, 89, 88), (67, 69, 84, 83), (76, 78, 94, 93), (37, 36, 84, 85), (17, 19, 68, 65), (38, 37, 85, 86), (22, 24, 76, 63), (8, 23, 49, 48), (4, 6, 69, 67), (39, 38, 86, 87), (27, 29, 77, 75), (6, 8, 48, 69), (40, 39, 87, 88), (24, 26, 78, 76), (19, 21, 59, 68), (41, 40, 88, 89), (21, 10, 58, 59), (26, 30, 52, 78), (42, 41, 89, 90), (11, 13, 60, 57), (29, 31, 79, 77), (30, 3, 50, 52), (10, 12, 70, 58), (43, 42, 90, 91), (3, 5, 53, 50), (44, 43, 91, 92), (20, 11, 57, 61), (1, 28, 54, 51), (12, 14, 71, 70), (45, 44, 92, 93), (13, 15, 62, 60), (3, 1, 51, 50), (48, 8, 10, 58)])
_uv = me_cylinder_003.uv_layers.new(name='UVMap')
_uv.uv.foreach_set('vector', [0.3418, 0.02827, 0.4197, 0.08029, 0.4197, 0.08029, 0.3418, 0.02827, 0.08029, 0.4197, 0.02827, 0.3418, 0.02827, 0.3418, 0.08029, 0.4197, 0.1582, 0.02827, 0.25, 0.01, 0.25, 0.01, 0.1582, 0.02827, 0.49, 0.25, 0.4717, 0.3418, 0.4717, 0.3418, 0.49, 0.25, 0.25, 0.49, 0.1582, 0.4717, 0.1582, 0.4717, 0.25, 0.49, 0.08029, 0.4197, 0.02827, 0.3418, 0.02827, 0.3418, 0.08029, 0.4197, 0.4197, 0.08029, 0.4717, 0.1582, 0.4717, 0.1582, 0.4197, 0.08029, 0.02827, 0.3418, 0.01, 0.25, 0.01, 0.25, 0.02827, 0.3418, 0.01, 0.25, 0.02827, 0.3418, 0.02827, 0.3418, 0.01, 0.25, 0.25, 0.01, 0.3418, 0.02827, 0.3418, 0.02827, 0.25, 0.01, 0.4717, 0.3418, 0.4197, 0.4197, 0.4197, 0.4197, 0.4717, 0.3418, 0.1582, 0.4717, 0.08029, 0.4197, 0.08029, 0.4197, 0.1582, 0.4717, 0.08029, 0.08029, 0.1582, 0.02827, 0.1582, 0.02827, 0.08029, 0.08029, 0.4717, 0.3418, 0.49, 0.25, 0.49, 0.25, 0.4717, 0.3418, 0.01, 0.25, 0.02827, 0.3418, 0.02827, 0.3418, 0.01, 0.25, 0.1582, 0.4717, 0.08029, 0.4197, 0.08029, 0.4197, 0.1582, 0.4717, 0.4197, 0.4197, 0.3418, 0.4717, 0.3418, 0.4717, 0.4197, 0.4197, 0.01, 0.25, 0.02827, 0.1582, 0.02827, 0.1582, 0.01, 0.25, 0.4197, 0.08029, 0.4717, 0.1582, 0.4717, 0.1582, 0.4197, 0.08029, 0.02827, 0.3418, 0.08029, 0.4197, 0.08029, 0.4197, 0.02827, 0.3418, 0.3418, 0.02827, 0.25, 0.01, 0.25, 0.01, 0.3418, 0.02827, 0.25, 0.49, 0.3418, 0.4717, 0.3418, 0.4717, 0.25, 0.49, 0.3418, 0.02827, 0.4197, 0.08029, 0.4197, 0.08029, 0.3418, 0.02827, 0.08029, 0.4197, 0.1582, 0.4717, 0.1582, 0.4717, 0.08029, 0.4197, 0.25, 0.49, 0.1582, 0.4717, 0.1582, 0.4717, 0.25, 0.49, 0.3418, 0.4717, 0.4197, 0.4197, 0.4197, 0.4197, 0.3418, 0.4717, 0.02827, 0.1582, 0.01, 0.25, 0.01, 0.25, 0.02827, 0.1582, 0.4197, 0.4197, 0.4717, 0.3418, 0.4717, 0.3418, 0.4197, 0.4197, 0.1582, 0.4717, 0.25, 0.49, 0.25, 0.49, 0.1582, 0.4717, 0.49, 0.25, 0.49, 0.25, 0.49, 0.25, 0.49, 0.25, 0.4197, 0.4197, 0.4717, 0.3418, 0.4717, 0.3418, 0.4197, 0.4197, 0.25, 0.01, 0.3418, 0.02827, 0.3418, 0.02827, 0.25, 0.01, 0.1582, 0.4717, 0.25, 0.49, 0.25, 0.49, 0.1582, 0.4717, 0.02827, 0.1582, 0.08029, 0.08029, 0.08029, 0.08029, 0.02827, 0.1582, 0.3418, 0.4717, 0.25, 0.49, 0.25, 0.49, 0.3418, 0.4717, 0.4717, 0.1582, 0.49, 0.25, 0.49, 0.25, 0.4717, 0.1582, 0.01, 0.25, 0.02827, 0.1582, 0.02827, 0.1582, 0.01, 0.25, 0.4197, 0.4197, 0.3418, 0.4717, 0.3418, 0.4717, 0.4197, 0.4197, 0.3418, 0.02827, 0.4197, 0.08029, 0.4197, 0.08029, 0.3418, 0.02827, 0.25, 0.49, 0.1582, 0.4717, 0.1582, 0.4717, 0.25, 0.49, 0.4197, 0.08029, 0.4717, 0.1582, 0.4717, 0.1582, 0.4197, 0.08029, 0.02827, 0.1582, 0.08029, 0.08029, 0.08029, 0.08029, 0.02827, 0.1582, 0.3418, 0.4717, 0.25, 0.49, 0.25, 0.49, 0.3418, 0.4717, 0.08029, 0.08029, 0.1582, 0.02827, 0.1582, 0.02827, 0.08029, 0.08029, 0.1582, 0.4717, 0.08029, 0.4197, 0.08029, 0.4197, 0.1582, 0.4717, 0.4717, 0.1582, 0.49, 0.25, 0.49, 0.25, 0.4717, 0.1582, 0.08029, 0.4197, 0.02827, 0.3418, 0.02827, 0.3418, 0.08029, 0.4197, 0.49, 0.25, 0.4717, 0.3418, 0.4717, 0.3418, 0.49, 0.25, 0.1582, 0.02827, 0.25, 0.01, 0.25, 0.01, 0.1582, 0.02827, 0.25, 0.01, 0.3418, 0.02827, 0.3418, 0.02827, 0.25, 0.01, 0.02827, 0.3418, 0.01, 0.25, 0.01, 0.25, 0.02827, 0.3418, 0.4717, 0.3418, 0.4197, 0.4197, 0.4197, 0.4197, 0.4717, 0.3418, 0.02827, 0.1582, 0.01, 0.25, 0.01, 0.25, 0.02827, 0.1582, 0.25, 0.01, 0.1582, 0.02827, 0.1582, 0.02827, 0.25, 0.01, 0.08029, 0.08029, 0.02827, 0.1582, 0.02827, 0.1582, 0.08029, 0.08029, 0.49, 0.25, 0.4717, 0.3418, 0.4717, 0.3418, 0.49, 0.25, 0.02827, 0.1582, 0.02827, 0.1582, 0.02827, 0.1582, 0.02827, 0.1582, 0.02827, 0.3418, 0.01, 0.25, 0.01, 0.25, 0.02827, 0.3418, 0.1582, 0.02827, 0.08029, 0.08029, 0.08029, 0.08029, 0.1582, 0.02827, 0.02827, 0.3418, 0.08029, 0.4197, 0.08029, 0.4197, 0.02827, 0.3418, 0.01, 0.25, 0.02827, 0.1582, 0.02827, 0.1582, 0.01, 0.25, 0.25, 0.01, 0.1582, 0.02827, 0.1582, 0.02827, 0.25, 0.01, 0.4717, 0.3418, 0.4197, 0.4197, 0.4197, 0.4197, 0.4717, 0.3418, 0.1582, 0.02827, 0.08029, 0.08029, 0.08029, 0.08029, 0.1582, 0.02827, 0.3418, 0.02827, 0.25, 0.01, 0.25, 0.01, 0.3418, 0.02827, 0.08029, 0.08029, 0.08029, 0.08029, 0.08029, 0.08029, 0.08029, 0.08029, 0.4197, 0.4197, 0.3418, 0.4717, 0.3418, 0.4717, 0.4197, 0.4197, 0.4197, 0.08029, 0.3418, 0.02827, 0.3418, 0.02827, 0.4197, 0.08029, 0.4717, 0.1582, 0.4197, 0.08029, 0.4197, 0.08029, 0.4717, 0.1582, 0.08029, 0.4197, 0.1582, 0.4717, 0.1582, 0.4717, 0.08029, 0.4197, 0.3418, 0.4717, 0.3418, 0.4717, 0.3418, 0.4717, 0.3418, 0.4717, 0.08029, 0.08029, 0.1582, 0.02827, 0.1582, 0.02827, 0.08029, 0.08029, 0.4717, 0.1582, 0.4197, 0.08029, 0.4197, 0.08029, 0.4717, 0.1582, 0.3418, 0.4717, 0.4197, 0.4197, 0.4197, 0.4197, 0.3418, 0.4717, 0.49, 0.25, 0.4717, 0.1582, 0.4717, 0.1582, 0.49, 0.25, 0.4717, 0.1582, 0.4717, 0.1582, 0.4717, 0.1582, 0.4717, 0.1582, 0.25, 0.49, 0.25, 0.49, 0.25, 0.49, 0.25, 0.49, 0.1582, 0.02827, 0.25, 0.01, 0.25, 0.01, 0.1582, 0.02827, 0.4717, 0.3418, 0.49, 0.25, 0.49, 0.25, 0.4717, 0.3418, 0.4197, 0.08029, 0.3418, 0.02827, 0.3418, 0.02827, 0.4197, 0.08029, 0.0, 0.0, 0.0, 0.0, 0.0, 0.0, 0.0, 0.0, 0.0, 0.0, 0.0, 0.0, 0.0, 0.0, 0.0, 0.0])
me_cylinder_003.materials.append(mat_material_002)
me_cylinder_003.use_remesh_fix_poles = True
me_cylinder_003.use_remesh_preserve_attributes = False
me_cylinder_003.update()
me_cube_015 = bpy.data.meshes.new('Cube.015')
me_cube_015.from_pydata([(-1.0, -1.0, -1.0), (-1.0, -1.0, 1.0), (-1.0, 1.0, -1.0), (-1.0, 1.0, 1.0), (1.0, -1.0, -1.0), (1.0, -1.0, 1.0), (1.0, 1.0, -1.0), (1.0, 1.0, 1.0)], [], [(0, 1, 3, 2), (2, 3, 7, 6), (6, 7, 5, 4), (4, 5, 1, 0), (2, 6, 4, 0), (7, 3, 1, 5)])
_uv = me_cube_015.uv_layers.new(name='UVMap')
_uv.uv.foreach_set('vector', [0.375, 0.0, 0.625, 0.0, 0.625, 0.25, 0.375, 0.25, 0.375, 0.25, 0.625, 0.25, 0.625, 0.5, 0.375, 0.5, 0.375, 0.5, 0.625, 0.5, 0.625, 0.75, 0.375, 0.75, 0.375, 0.75, 0.625, 0.75, 0.625, 1.0, 0.375, 1.0, 0.125, 0.5, 0.375, 0.5, 0.375, 0.75, 0.125, 0.75, 0.625, 0.5, 0.875, 0.5, 0.875, 0.75, 0.625, 0.75])
me_cube_015.materials.append(mat_material_002)
me_cube_015.use_remesh_fix_poles = True
me_cube_015.use_remesh_preserve_attributes = False
me_cube_015.update()
me_cube_016 = bpy.data.meshes.new('Cube.016')
me_cube_016.from_pydata([(-1.0, -1.0, -1.0), (-1.0, -1.0, 1.0), (-1.0, 1.0, -1.0), (-1.0, 1.0, 1.0), (1.0, -1.0, -1.0), (1.0, -1.0, 1.0), (1.0, 1.0, -1.0), (1.0, 1.0, 1.0)], [], [(0, 1, 3, 2), (2, 3, 7, 6), (6, 7, 5, 4), (4, 5, 1, 0), (2, 6, 4, 0), (7, 3, 1, 5)])
_uv = me_cube_016.uv_layers.new(name='UVMap')
_uv.uv.foreach_set('vector', [0.375, 0.0, 0.625, 0.0, 0.625, 0.25, 0.375, 0.25, 0.375, 0.25, 0.625, 0.25, 0.625, 0.5, 0.375, 0.5, 0.375, 0.5, 0.625, 0.5, 0.625, 0.75, 0.375, 0.75, 0.375, 0.75, 0.625, 0.75, 0.625, 1.0, 0.375, 1.0, 0.125, 0.5, 0.375, 0.5, 0.375, 0.75, 0.125, 0.75, 0.625, 0.5, 0.875, 0.5, 0.875, 0.75, 0.625, 0.75])
me_cube_016.materials.append(mat_material_002)
me_cube_016.use_remesh_fix_poles = True
me_cube_016.use_remesh_preserve_attributes = False
me_cube_016.update()

# ---- objects
ob_cube = bpy.data.objects.new('Cube', me_cube)
ob_plane = bpy.data.objects.new('Plane', me_plane)
ob_cube_001 = bpy.data.objects.new('Cube.001', me_cube_001)
ob_cube_002 = bpy.data.objects.new('Cube.002', me_cube_003)
ob_cube_003 = bpy.data.objects.new('Cube.003', me_cube_004)
ob_cube_004 = bpy.data.objects.new('Cube.004', me_cube_006)
ob_cube_005 = bpy.data.objects.new('Cube.005', me_cube_007)
ob_cube_006 = bpy.data.objects.new('Cube.006', me_cube_008)
ob_cube_007 = bpy.data.objects.new('Cube.007', me_cube_009)
ob_cube_008 = bpy.data.objects.new('Cube.008', me_cube_010)
ob_cube_013 = bpy.data.objects.new('Cube.013', me_cube_013)
ob_cube_014 = bpy.data.objects.new('Cube.014', me_cube_014)
ob_cube_009 = bpy.data.objects.new('Cube.009', me_cube_011)
ob_cube_010 = bpy.data.objects.new('Cube.010', me_cube_012)
ob_cylinder = bpy.data.objects.new('Cylinder', me_cylinder_002)
ob_cylinder_001 = bpy.data.objects.new('Cylinder.001', me_cylinder_003)
ob_cube_011 = bpy.data.objects.new('Cube.011', me_cube_015)
ob_cube_012 = bpy.data.objects.new('Cube.012', me_cube_016)

# ---- transforms, parenting, visibility, modifiers, constraints
ob_cube.location = (-0.3814, 0.0, 0.6116)
ob_cube.scale = (0.6174, 1.0, 0.6109)
ob_cube.lock_rotations_4d = False
ob_cube.empty_display_type = 'ARROWS'
ob_cube.lineart.crease_threshold = 0.0
ob_plane.location = (0.0, 0.0, 0.0)
ob_plane.scale = (1.0, 1.003, 1.0)
ob_cube_001.location = (0.007106, 0.06031, 0.9927)
ob_cube_001.rotation_euler = (0.0, 0.0, 1.571)
ob_cube_001.scale = (0.3316, 0.2726, 1.0)
ob_cube_001.lock_rotations_4d = False
ob_cube_001.empty_display_type = 'ARROWS'
ob_cube_001.lineart.crease_threshold = 0.0
ob_cube_002.location = (-0.3814, 0.0, 1.348)
ob_cube_002.scale = (0.6174, 1.0, 0.6109)
ob_cube_002.lock_rotations_4d = False
ob_cube_002.empty_display_type = 'ARROWS'
ob_cube_002.lineart.crease_threshold = 0.0
ob_cube_003.location = (0.007106, 0.06031, 2.204)
ob_cube_003.rotation_euler = (0.0, 0.0, 1.571)
ob_cube_003.scale = (0.3316, 0.2726, 1.0)
ob_cube_003.lock_rotations_4d = False
ob_cube_003.empty_display_type = 'ARROWS'
ob_cube_003.lineart.crease_threshold = 0.0
ob_cube_004.location = (0.3634, -0.9672, 0.1566)
ob_cube_004.scale = (0.6375, 0.03111, 0.1576)
ob_cube_005.location = (0.3634, 0.9696, 0.1566)
ob_cube_005.scale = (0.6375, 0.03111, 0.1576)
ob_cube_006.location = (0.9698, 0.5519, 0.1566)
ob_cube_006.rotation_euler = (0.0, 0.0, 1.571)
ob_cube_006.scale = (0.39, 0.03111, 0.1576)
ob_cube_007.location = (0.9698, -0.5484, 0.1566)
ob_cube_007.rotation_euler = (0.0, 0.0, 1.571)
ob_cube_007.scale = (0.39, 0.03111, 0.1576)
ob_cube_008.location = (0.2599, 0.001756, 0.149)
ob_cube_008.rotation_euler = (0.0, 0.0, 1.571)
ob_cube_008.scale = (0.0776, 0.03111, 0.1576)
ob_cube_013.location = (0.01092, 0.5982, 0.4285)
ob_cube_013.rotation_euler = (0.0, 1.571, 0.0)
ob_cube_013.scale = (0.1619, 0.1038, 0.02016)
ob_cube_014.location = (0.02096, 0.5961, 0.4564)
ob_cube_014.scale = (0.00471, 0.09725, 0.1131)
ob_cube_009.location = (0.01092, -0.5762, 0.4285)
ob_cube_009.rotation_euler = (0.0, 1.571, 0.0)
ob_cube_009.scale = (0.1619, 0.1038, 0.02016)
ob_cube_010.location = (0.02096, -0.5783, 0.4564)
ob_cube_010.scale = (0.00471, 0.09725, 0.1131)
ob_cylinder.location = (0.2793, 0.0, 0.9484)
ob_cylinder.rotation_euler = (0.0, 1.571, 0.0)
ob_cylinder.scale = (0.0884, 0.0884, -0.003311)
ob_cylinder_001.location = (0.2886, 0.0, 0.9484)
ob_cylinder_001.rotation_euler = (0.0, 1.571, 0.0)
ob_cylinder_001.scale = (0.1095, 0.1095, -0.009446)
ob_cube_011.location = (0.2838, 0.01297, 0.9233)
ob_cube_011.rotation_euler = (0.5159, 0.004247, -0.007721)
ob_cube_011.scale = (0.0007377, 0.005755, 0.03106)
ob_cube_012.location = (0.2844, 0.01205, 0.9593)
ob_cube_012.rotation_euler = (2.061, 0.02833, -0.008628)
ob_cube_012.scale = (0.0007377, 0.005249, 0.01987)

# ---- collection membership
col_collection.objects.link(ob_cube)
col_collection.objects.link(ob_plane)
col_collection.objects.link(ob_cube_001)
col_collection.objects.link(ob_cube_002)
col_collection.objects.link(ob_cube_003)
col_collection.objects.link(ob_cube_004)
col_collection.objects.link(ob_cube_005)
col_collection.objects.link(ob_cube_006)
col_collection.objects.link(ob_cube_007)
col_collection.objects.link(ob_cube_008)
col_collection.objects.link(ob_cube_013)
col_collection.objects.link(ob_cube_014)
col_collection.objects.link(ob_cube_009)
col_collection.objects.link(ob_cube_010)
col_collection.objects.link(ob_cylinder)
col_collection.objects.link(ob_cylinder_001)
col_collection.objects.link(ob_cube_011)
col_collection.objects.link(ob_cube_012)

# ---- scene / render settings (as saved in the file)
scene.frame_start = 1; scene.frame_end = 250; scene.frame_set(1)
scene.render.engine = 'BLENDER_EEVEE_NEXT'
scene.cycles.sampling_pattern = 'TABULATED_SOBOL'
scene.cycles.use_light_tree = False
scene.view_settings.view_transform = 'Filmic'
bpy.context.view_layer.update()

# ---- added for rendering (the .blend has no active camera and no usable light): camera, sun
cam_auto = bpy.data.cameras.new('AutoCamera')
cam_auto.lens = 50.0
cam_auto.sensor_width = 36.0
cam_auto.clip_end = 1000.0
ob_auto_camera = bpy.data.objects.new('AutoCamera', cam_auto)
scene.collection.objects.link(ob_auto_camera)
ob_auto_camera.location = (3.02955, -3.63491, 3.23484)
ob_auto_camera.rotation_euler = (1.09748, -7.21219e-08, 0.694738)
scene.camera = ob_auto_camera
light_auto_sun = bpy.data.lights.new('AutoSun', 'SUN')
light_auto_sun.energy = 3.0
light_auto_sun.angle = 0.0523599
ob_auto_sun = bpy.data.objects.new('AutoSun', light_auto_sun)
scene.collection.objects.link(ob_auto_sun)
ob_auto_sun.rotation_euler = (0.872665, 0.174533, 0.523599)
bpy.context.view_layer.update()
